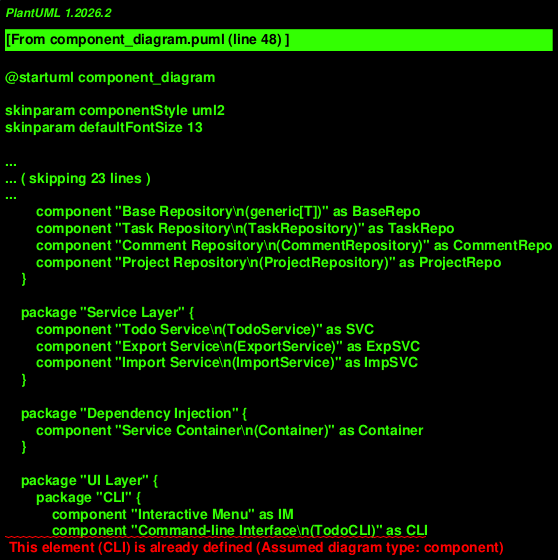

The diagram above was rendered by PlantUML. Its source (embedded in the PNG):
@startuml component_diagram

skinparam componentStyle uml2
skinparam defaultFontSize 13

left to right direction

package "TODO Application" {

    component "Entry Point\n(main)" as Main

    package "Exception Layer" {
        component "Domain Exceptions\n(TaskNotFoundError,\nCommentNotFoundError,\nProjectNotFoundError,\nImportExportError)" as EXC
    }

    package "Domain Model" {
        component "Task, TaskStatus\n(Task Model)" as Model
        component "TaskComment\n(Comment Model)" as CMTModel
        component "Project\n(Project Model)" as ProjModel
        component "TaskStatistics" as StatsModel
    }

    package "Persistence Layer" {
        component "Storage Path Provider\n(StoragePathProvider)" as PathProvider
        component "JSON Storage\n(JsonStorage)" as Storage
    }

    package "Repository Layer" {
        component "Base Repository\n(generic[T])" as BaseRepo
        component "Task Repository\n(TaskRepository)" as TaskRepo
        component "Comment Repository\n(CommentRepository)" as CommentRepo
        component "Project Repository\n(ProjectRepository)" as ProjectRepo
    }

    package "Service Layer" {
        component "Todo Service\n(TodoService)" as SVC
        component "Export Service\n(ExportService)" as ExpSVC
        component "Import Service\n(ImportService)" as ImpSVC
    }

    package "Dependency Injection" {
        component "Service Container\n(Container)" as Container
    }

    package "UI Layer" {
        package "CLI" {
            component "Interactive Menu" as IM
            component "Command-line Interface\n(TodoCLI)" as CLI
        }

        package "GUI" {
            component "GUI Application\n(GUIApp)" as GUI
            component "Task List Widget\n(TaskListWidget)" as TaskWidget
            component "Filter Bar\n(FilterBar)" as FilterWidget
            component "Action Bar\n(ActionBar)" as ActionWidget
            component "Dialogs\n(AddTaskDialog, EditTaskDialog, DeleteConfirmDialog)" as DialogWidgets
            component "Formatting Utilities\n(format_date, format_datetime)" as GuiUtils
        }
    }

    package "Utility Layer" {
        component "Timezone Utils\n(TimezoneUtils)" as TZ
    }
}

database "todo_data.json" as DB
database ".todo_comments.json" as CMT_DB
database ".todo_projects.json" as PROJ_DB

Main --> IM : interactive mode
Main --> CLI : command mode
Main --> GUI : gui mode

IM --> Container : get_todo_service()
CLI --> Container : get_todo_service()
GUI --> Container : get_todo_service()

GUI --> TaskWidget : uses
GUI --> FilterWidget : uses
GUI --> ActionWidget : uses
GUI --> DialogWidgets : uses
TaskWidget --> GuiUtils : uses

Container --> PathProvider : creates
Container --> TaskRepo : creates
Container --> CommentRepo : creates
Container --> ProjectRepo : creates
Container --> SVC : creates with injected repositories

IM --> SVC : uses
CLI --> SVC : uses
GUI --> SVC : uses

SVC --> TaskRepo : task_repository
SVC --> CommentRepo : comment_repository
SVC --> ProjectRepo : project_repository
SVC --> ExpSVC : export
SVC --> ImpSVC : import
SVC ..> StatsModel : returns

ExpSVC --> TaskRepo : reads
ExpSVC --> CommentRepo : reads
ExpSVC --> ProjectRepo : reads
ExpSVC ..> EXC : raises

ImpSVC --> TaskRepo : writes
ImpSVC --> CommentRepo : writes
ImpSVC --> ProjectRepo : writes
ImpSVC ..> EXC : raises

TaskRepo --|> BaseRepo : extends
CommentRepo --|> BaseRepo : extends
ProjectRepo --|> BaseRepo : extends

TaskRepo --> Storage : uses
CommentRepo --> Storage : uses
ProjectRepo --> Storage : uses

PathProvider --> Storage : provides paths to

TaskRepo ..> Model : manages
CommentRepo ..> CMTModel : manages
ProjectRepo ..> ProjModel : manages

Storage --> DB : read/write
Storage --> CMT_DB : read/write
Storage --> PROJ_DB : read/write

Model --> TZ : uses (for filtering)
CMTModel ..> EXC : references
Model ..> EXC : references
ProjModel ..> EXC : references

@enduml